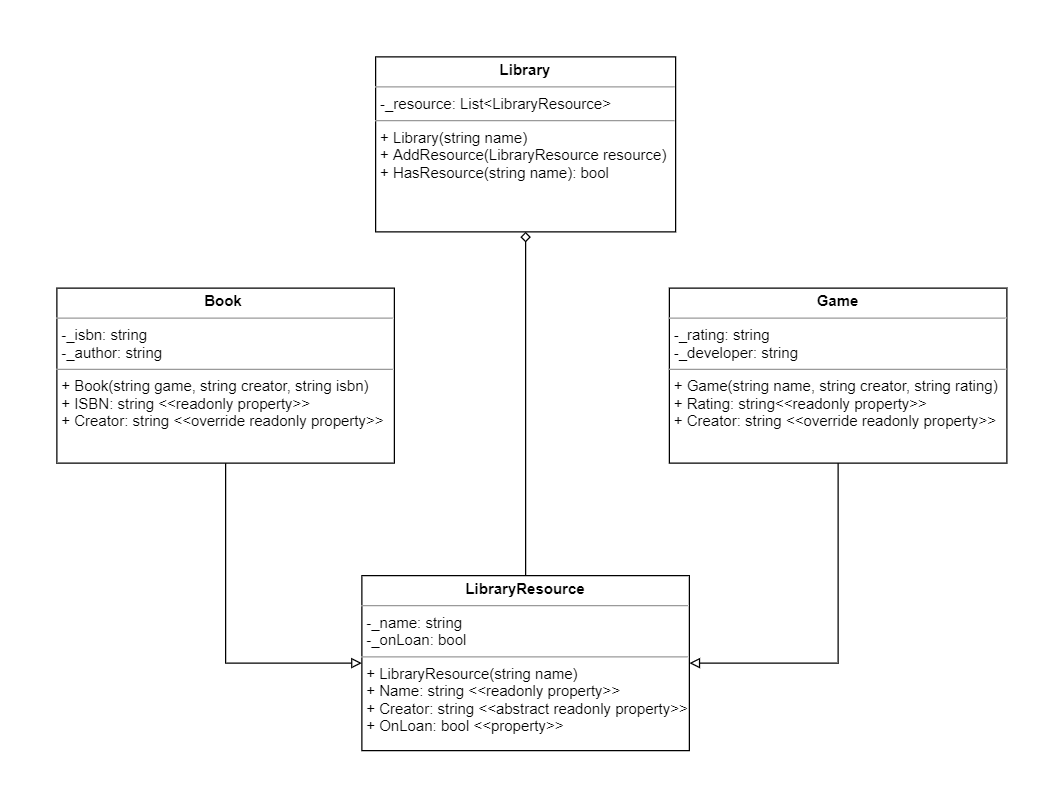

The diagram above was exported from draw.io. Its source (the exported page's mxGraphModel, read from the mxfile embedded in the PNG):
<mxGraphModel dx="981" dy="526" grid="1" gridSize="10" guides="1" tooltips="1" connect="1" arrows="1" fold="1" page="1" pageScale="1" pageWidth="850" pageHeight="1100" background="none" math="0" shadow="0">
  <root>
    <mxCell id="0" />
    <mxCell id="1" parent="0" />
    <mxCell id="sOiiLXeqgqPZseQFFOlq-7" value="" style="edgeStyle=orthogonalEdgeStyle;rounded=0;orthogonalLoop=1;jettySize=auto;html=1;entryX=0.5;entryY=1;entryDx=0;entryDy=0;strokeColor=default;endArrow=diamond;endFill=0;startArrow=none;startFill=0;" parent="1" source="5d2195bd80daf111-10" target="5d2195bd80daf111-15" edge="1">
      <mxGeometry relative="1" as="geometry">
        <mxPoint x="425" y="568" as="targetPoint" />
      </mxGeometry>
    </mxCell>
    <mxCell id="5d2195bd80daf111-10" value="&lt;p style=&quot;margin: 0px ; margin-top: 4px ; text-align: center&quot;&gt;&lt;b&gt;LibraryResource&lt;/b&gt;&lt;/p&gt;&lt;hr size=&quot;1&quot;&gt;&lt;p style=&quot;margin: 0px ; margin-left: 4px&quot;&gt;-_name: string&lt;br&gt;-_onLoan: bool&lt;/p&gt;&lt;hr size=&quot;1&quot;&gt;&lt;p style=&quot;margin: 0px ; margin-left: 4px&quot;&gt;+ LibraryResource(string name)&lt;br&gt;+ Name: string &amp;lt;&amp;lt;readonly property&amp;gt;&amp;gt;&lt;/p&gt;&lt;p style=&quot;margin: 0px ; margin-left: 4px&quot;&gt;+ Creator: string &amp;lt;&amp;lt;abstract readonly property&amp;gt;&amp;gt;&lt;/p&gt;&lt;p style=&quot;margin: 0px ; margin-left: 4px&quot;&gt;+ OnLoan: bool &amp;lt;&amp;lt;property&amp;gt;&amp;gt;&lt;/p&gt;" style="verticalAlign=top;align=left;overflow=fill;fontSize=12;fontFamily=Helvetica;html=1;rounded=0;shadow=0;comic=0;labelBackgroundColor=none;strokeWidth=1" parent="1" vertex="1">
      <mxGeometry x="294" y="690" width="262" height="140" as="geometry" />
    </mxCell>
    <mxCell id="5d2195bd80daf111-15" value="&lt;p style=&quot;margin: 0px ; margin-top: 4px ; text-align: center&quot;&gt;&lt;b&gt;Library&lt;/b&gt;&lt;/p&gt;&lt;hr size=&quot;1&quot;&gt;&lt;p style=&quot;margin: 0px ; margin-left: 4px&quot;&gt;-_resource: List&amp;lt;LibraryResource&amp;gt;&lt;/p&gt;&lt;hr size=&quot;1&quot;&gt;&lt;p style=&quot;margin: 0px ; margin-left: 4px&quot;&gt;+ Library(string name)&lt;br&gt;&lt;/p&gt;&lt;p style=&quot;margin: 0px ; margin-left: 4px&quot;&gt;+ AddResource(LibraryResource resource)&lt;/p&gt;&lt;p style=&quot;margin: 0px ; margin-left: 4px&quot;&gt;+ HasResource(string name): bool&amp;nbsp;&lt;/p&gt;" style="verticalAlign=top;align=left;overflow=fill;fontSize=12;fontFamily=Helvetica;html=1;rounded=0;shadow=0;comic=0;labelBackgroundColor=none;strokeWidth=1" parent="1" vertex="1">
      <mxGeometry x="305" y="275" width="240" height="140" as="geometry" />
    </mxCell>
    <mxCell id="SKhpfnOo4kXhXyvfna2D-4" value="" style="edgeStyle=orthogonalEdgeStyle;rounded=0;orthogonalLoop=1;jettySize=auto;html=1;entryX=0;entryY=0.5;entryDx=0;entryDy=0;endArrow=block;endFill=0;exitX=0.5;exitY=1;exitDx=0;exitDy=0;" parent="1" source="5d2195bd80daf111-19" target="5d2195bd80daf111-10" edge="1">
      <mxGeometry relative="1" as="geometry">
        <mxPoint x="155" y="605" as="sourcePoint" />
        <mxPoint x="175" y="728" as="targetPoint" />
      </mxGeometry>
    </mxCell>
    <mxCell id="5d2195bd80daf111-19" value="&lt;p style=&quot;margin: 0px ; margin-top: 4px ; text-align: center&quot;&gt;&lt;b&gt;Book&amp;nbsp;&lt;/b&gt;&lt;/p&gt;&lt;hr size=&quot;1&quot;&gt;&lt;p style=&quot;margin: 0px ; margin-left: 4px&quot;&gt;&lt;span&gt;-_isbn: string&lt;/span&gt;&lt;/p&gt;&lt;p style=&quot;margin: 0px ; margin-left: 4px&quot;&gt;&lt;span&gt;-_author: string&lt;/span&gt;&lt;/p&gt;&lt;hr size=&quot;1&quot;&gt;&lt;p style=&quot;margin: 0px ; margin-left: 4px&quot;&gt;+ Book(string game, string creator, string isbn)&lt;br&gt;&lt;/p&gt;&lt;p style=&quot;margin: 0px ; margin-left: 4px&quot;&gt;+&amp;nbsp;&lt;span&gt;ISBN: string &amp;lt;&amp;lt;readonly property&amp;gt;&amp;gt;&lt;/span&gt;&lt;/p&gt;&lt;p style=&quot;margin: 0px ; margin-left: 4px&quot;&gt;&lt;span&gt;+ Creator: string &amp;lt;&amp;lt;override readonly property&amp;gt;&amp;gt;&lt;/span&gt;&lt;/p&gt;" style="verticalAlign=top;align=left;overflow=fill;fontSize=12;fontFamily=Helvetica;html=1;rounded=0;shadow=0;comic=0;labelBackgroundColor=none;strokeWidth=1" parent="1" vertex="1">
      <mxGeometry x="50" y="460" width="270" height="140" as="geometry" />
    </mxCell>
    <mxCell id="SKhpfnOo4kXhXyvfna2D-2" value="" style="edgeStyle=orthogonalEdgeStyle;rounded=0;orthogonalLoop=1;jettySize=auto;html=1;entryX=1;entryY=0.5;entryDx=0;entryDy=0;endArrow=block;endFill=0;exitX=0.5;exitY=1;exitDx=0;exitDy=0;" parent="1" source="5d2195bd80daf111-20" target="5d2195bd80daf111-10" edge="1">
      <mxGeometry relative="1" as="geometry">
        <mxPoint x="695" y="605" as="sourcePoint" />
        <mxPoint x="670" y="738" as="targetPoint" />
      </mxGeometry>
    </mxCell>
    <mxCell id="5d2195bd80daf111-20" value="&lt;p style=&quot;margin: 0px ; margin-top: 4px ; text-align: center&quot;&gt;&lt;b&gt;Game&lt;/b&gt;&lt;/p&gt;&lt;hr size=&quot;1&quot;&gt;&lt;p style=&quot;margin: 0px ; margin-left: 4px&quot;&gt;-_rating: string&lt;/p&gt;&lt;p style=&quot;margin: 0px ; margin-left: 4px&quot;&gt;-_developer: string&lt;/p&gt;&lt;hr size=&quot;1&quot;&gt;&lt;p style=&quot;margin: 0px ; margin-left: 4px&quot;&gt;+ Game(string name, string creator, string rating)&lt;/p&gt;&lt;p style=&quot;margin: 0px ; margin-left: 4px&quot;&gt;+ Rating: string&amp;lt;&amp;lt;readonly property&amp;gt;&amp;gt;&lt;/p&gt;&lt;p style=&quot;margin: 0px ; margin-left: 4px&quot;&gt;+ Creator: string &amp;lt;&amp;lt;override readonly property&amp;gt;&amp;gt;&lt;/p&gt;&lt;p style=&quot;margin: 0px ; margin-left: 4px&quot;&gt;&lt;br&gt;&lt;/p&gt;" style="verticalAlign=top;align=left;overflow=fill;fontSize=12;fontFamily=Helvetica;html=1;rounded=0;shadow=0;comic=0;labelBackgroundColor=none;strokeWidth=1" parent="1" vertex="1">
      <mxGeometry x="540" y="460" width="270" height="140" as="geometry" />
    </mxCell>
  </root>
</mxGraphModel>